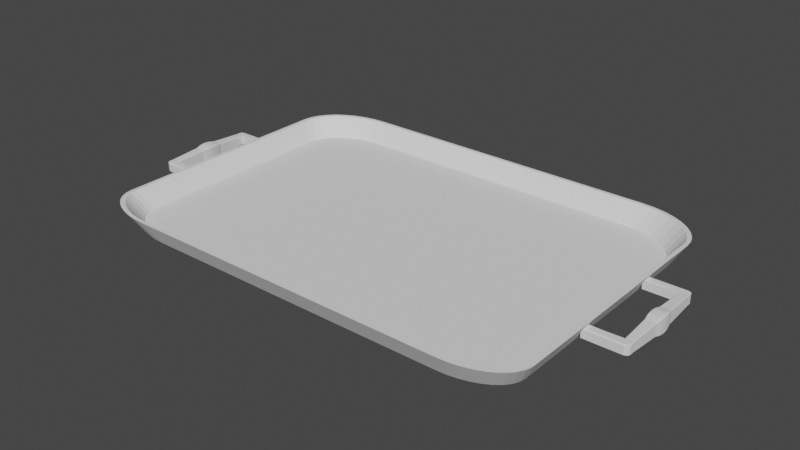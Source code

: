 # Source: tray.blend  (saved by Blender 3.3.6; exported with 4.5.12 LTS)
import bpy
from mathutils import Matrix  # noqa: F401  (used for matrix-valued properties, if any)

bpy.ops.wm.read_factory_settings(use_empty=True)
scene = bpy.context.scene
scene.name = 'Scene'

# ---- collections
col_export = bpy.data.collections.new('Export'); scene.collection.children.link(col_export)

# ---- world
world_world = bpy.data.worlds.new('World'); scene.world = world_world
world_world.use_nodes = True; world_world.node_tree.nodes.clear()
_N = world_world.node_tree.nodes; _L = world_world.node_tree.links
n0 = _N.new('ShaderNodeOutputWorld'); n0.name = 'World Output'; n0.location = (300, 300)
n1 = _N.new('ShaderNodeBackground'); n1.name = 'Background'; n1.location = (10, 300)
n1.inputs[0].default_value = (0.05088, 0.05088, 0.05088, 1.0)
_L.new(n1.outputs[0], n0.inputs[0])
n0.is_active_output = True
world_world.color = (0.05088, 0.05088, 0.05088)
world_world.use_sun_shadow = False
world_world.sun_shadow_jitter_overblur = 0.0

# ---- meshes
me_plane_002 = bpy.data.meshes.new('Plane.002')
me_plane_002.from_pydata([(0.09929, 0.04765, 0.001255), (0.06952, 0.06805, 0.001255), (0.09884, 0.05119, 0.001255), (0.0975, 0.05463, 0.001255), (0.0953, 0.05785, 0.001255), (0.09233, 0.06076, 0.001255), (0.08866, 0.06328, 0.001255), (0.08441, 0.06532, 0.001255), (0.0797, 0.06682, 0.001255), (0.07469, 0.06774, 0.001255), (0.07361, 0.0739, 0.01037), (0.1051, 0.05174, 0.01037), (0.07908, 0.07356, 0.01037), (0.08439, 0.07256, 0.01037), (0.08937, 0.07093, 0.01037), (0.09387, 0.06872, 0.01037), (0.09776, 0.06598, 0.01037), (0.1009, 0.06282, 0.01037), (0.1032, 0.05932, 0.01037), (0.1047, 0.05559, 0.01037), (0.06976, 0.06951, 0.0), (0.101, 0.048, 0.0), (0.07519, 0.06918, 0.0), (0.08045, 0.06821, 0.0), (0.08539, 0.06663, -2.328e-10), (0.08985, 0.06448, 2.328e-10), (0.09371, 0.06183, 2.328e-10), (0.09683, 0.05876, -2.328e-10), (0.09913, 0.05536, 0.0), (0.1005, 0.05174, 0.0), (0.107, 0.05213, 0.01037), (0.07386, 0.07549, 0.01037), (0.1065, 0.05618, 0.01037), (0.105, 0.06012, 0.01037), (0.1025, 0.06381, 0.01037), (0.09922, 0.06714, 0.01037), (0.09514, 0.07002, 0.01037), (0.09041, 0.07236, 0.01037), (0.08518, 0.07408, 0.01037), (0.07961, 0.07513, 0.01037), (0.101, -0.05361, 0.0), (0.07369, -0.06951, 0.0), (0.1006, -0.05637, 0.0), (0.09937, -0.05905, 0.0), (0.09736, -0.06156, 0.0), (0.09462, -0.06383, 0.0), (0.09126, -0.06579, 0.0), (0.08735, -0.06738, 0.0), (0.08304, -0.06855, 0.0), (0.07843, -0.06927, 0.0), (0.07243, -0.06805, 0.001255), (0.09929, -0.0524, 0.001255), (0.07709, -0.06781, 0.001255), (0.08162, -0.06711, 0.001255), (0.08586, -0.06595, 0.001255), (0.0897, -0.06439, 0.001255), (0.09301, -0.06246, 0.001255), (0.09569, -0.06023, 0.001255), (0.09767, -0.05775, 0.001255), (0.09888, -0.05512, 0.001255), (0.07802, -0.07549, 0.01037), (0.107, -0.05822, 0.01037), (0.08305, -0.07522, 0.01037), (0.08792, -0.07444, 0.01037), (0.09249, -0.07317, 0.01037), (0.09662, -0.07145, 0.01037), (0.1002, -0.06932, 0.01037), (0.1031, -0.06685, 0.01037), (0.1052, -0.06413, 0.01037), (0.1065, -0.06122, 0.01037), (0.1051, -0.0569, 0.01037), (0.07669, -0.0739, 0.01037), (0.1047, -0.05985, 0.01037), (0.1034, -0.06272, 0.01037), (0.1013, -0.0654, 0.01037), (0.09848, -0.06783, 0.01037), (0.09497, -0.06992, 0.01037), (0.09091, -0.07162, 0.01037), (0.08642, -0.07288, 0.01037), (0.08163, -0.07364, 0.01037), (-5.414e-05, -0.06951, 0.0), (-5.414e-05, 0.06951, 0.0), (-5.414e-05, 0.06805, 0.001255), (-5.414e-05, 0.0739, 0.01037), (-5.414e-05, -0.0739, 0.01037), (-5.414e-05, -0.07549, 0.01037), (-5.414e-05, 0.07549, 0.01037), (-5.414e-05, -0.06805, 0.001255), (0.1199, -0.02426, 0.003496), (0.1199, 0.02421, 0.003496), (0.1234, -0.02361, 0.003496), (0.1234, 0.02359, 0.003496), (0.1199, -0.02039, 0.003496), (0.1238, -0.02039, 0.003496), (0.1238, 0.02072, 0.003496), (0.1199, 0.02072, 0.003496), (0.1044, -0.02039, 0.003496), (0.1044, -0.02426, 0.003496), (0.1044, 0.02421, 0.003496), (0.1044, 0.02072, 0.003496), (0.1199, -0.02232, 0.003496), (0.1199, -0.02426, 0.005663), (0.1199, 0.02247, 0.007829), (0.1199, 0.02421, 0.005663), (0.1219, 0.02421, 0.003496), (0.1234, 0.02359, 0.005663), (0.1238, 0.02247, 0.003496), (0.1234, -0.02361, 0.005663), (0.1219, -0.02426, 0.003496), (0.1199, -0.02232, 0.007829), (0.1238, -0.02232, 0.003496), (0.1219, -0.02039, 0.007829), (0.1219, -0.02039, 0.003496), (0.1238, -0.02039, 0.005663), (0.1199, -0.02039, 0.005663), (0.1199, 0.02247, 0.003496), (0.1238, 0.02072, 0.005663), (0.1219, 0.02072, 0.003496), (0.1219, 0.02072, 0.007829), (0.1199, 0.02072, 0.005663), (0.1044, -0.02232, 0.003496), (0.1044, -0.02426, 0.005663), (0.1044, -0.02232, 0.007829), (0.1044, -0.02039, 0.005663), (0.1122, -0.02426, 0.003496), (0.1122, -0.02039, 0.003496), (0.1044, 0.02247, 0.007829), (0.1044, 0.02421, 0.005663), (0.1044, 0.02247, 0.003496), (0.1044, 0.02072, 0.005663), (0.1121, 0.02072, 0.003496), (0.1121, 0.02421, 0.003496), (0.1121, 0.02247, 0.003496), (0.1121, 0.02247, 0.007829), (0.1121, 0.02421, 0.005663), (0.1044, 0.02247, 0.005663), (0.1122, -0.02232, 0.003496), (0.1122, -0.02232, 0.007829), (0.1122, -0.02039, 0.005663), (0.1044, -0.02232, 0.005663), (0.1219, 0.02247, 0.007829), (0.1219, 0.02247, 0.003496), (0.1238, 0.02247, 0.005663), (0.1122, -0.02426, 0.005663), (0.1219, -0.02232, 0.007829), (0.1219, -0.02232, 0.003496), (0.1219, -0.02426, 0.005663), (0.1238, -0.02232, 0.005663), (0.1219, 0.02421, 0.005663), (0.1121, 0.02072, 0.005663), (0.1243, 0.005862, 0.00271), (0.1195, 0.005862, 0.00271), (0.1195, 0.005862, 0.005663), (0.1243, 0.005862, 0.005663), (0.1219, 0.005862, 0.00271), (0.1219, 0.005862, 0.008616), (0.1195, -0.005543, 0.00271), (0.1243, -0.005543, 0.00271), (0.1195, -0.005543, 0.005663), (0.1243, -0.005543, 0.005663), (0.1219, -0.005543, 0.00271), (0.1219, -0.005543, 0.008616), (0.119, 0.003472, 0.00221), (0.119, -0.003147, 0.00221), (0.119, 0.003012, 0.002126), (0.1189, 0.002504, 0.002055), (0.1189, 0.001955, 0.001998), (0.1188, 0.001376, 0.001957), (0.1188, 0.0007753, 0.001932), (0.1188, 0.0001645, 0.001924), (0.1188, -0.0004465, 0.001932), (0.1188, -0.001047, 0.001957), (0.1189, -0.001627, 0.001998), (0.1189, -0.002177, 0.002055), (0.119, -0.002686, 0.002126), (0.1247, -0.003147, 0.00221), (0.1247, 0.003472, 0.00221), (0.1248, -0.002686, 0.002126), (0.1249, -0.002177, 0.002055), (0.1249, -0.001627, 0.001998), (0.1249, -0.001047, 0.001957), (0.125, -0.0004465, 0.001932), (0.125, 0.0001645, 0.001924), (0.125, 0.0007753, 0.001932), (0.1249, 0.001376, 0.001957), (0.1249, 0.001955, 0.001998), (0.1249, 0.002504, 0.002055), (0.1248, 0.003012, 0.002126), (0.119, -0.003147, 0.005663), (0.119, 0.003472, 0.005663), (0.119, -0.002686, 0.005663), (0.1189, -0.002177, 0.005663), (0.1189, -0.001627, 0.005663), (0.1188, -0.001047, 0.005663), (0.1188, -0.0004465, 0.005663), (0.1188, 0.0001645, 0.005663), (0.1188, 0.0007753, 0.005663), (0.1188, 0.001376, 0.005663), (0.1189, 0.001955, 0.005663), (0.1189, 0.002504, 0.005663), (0.119, 0.003012, 0.005663), (0.1247, 0.003472, 0.005663), (0.1247, -0.003147, 0.005663), (0.1248, 0.003012, 0.005663), (0.1249, 0.002504, 0.005663), (0.1249, 0.001955, 0.005663), (0.1249, 0.001376, 0.005663), (0.125, 0.0007753, 0.005663), (0.125, 0.0001645, 0.005663), (0.125, -0.0004465, 0.005663), (0.1249, -0.001047, 0.005663), (0.1249, -0.001627, 0.005663), (0.1249, -0.002177, 0.005663), (0.1248, -0.002686, 0.005663), (0.1219, 0.003472, 0.00221), (0.1219, -0.003147, 0.00221), (0.1219, 0.003012, 0.002126), (0.1219, 0.002504, 0.002055), (0.1219, 0.001955, 0.001998), (0.1219, 0.001376, 0.001957), (0.1219, 0.0007753, 0.001932), (0.1219, 0.0001645, 0.001924), (0.1219, -0.0004465, 0.001932), (0.1219, -0.001047, 0.001957), (0.1219, -0.001627, 0.001998), (0.1219, -0.002177, 0.002055), (0.1219, -0.002686, 0.002126), (0.1219, 0.003472, 0.009115), (0.1219, -0.003147, 0.009115), (0.1219, 0.003012, 0.0092), (0.1219, 0.002504, 0.009271), (0.1219, 0.001955, 0.009327), (0.1219, 0.001376, 0.009369), (0.1219, 0.0007753, 0.009394), (0.1219, 0.0001645, 0.009402), (0.1219, -0.0004465, 0.009394), (0.1219, -0.001047, 0.009369), (0.1219, -0.001627, 0.009327), (0.1219, -0.002177, 0.009271), (0.1219, -0.002686, 0.0092), (0.1234, -0.02361, 0.007447), (0.1233, -0.02361, 0.007638), (0.1232, -0.02361, 0.007778), (0.1234, 0.02359, 0.007447), (0.1233, 0.02359, 0.007778), (0.1234, 0.02359, 0.007638), (0.1235, -0.02039, 0.007829), (0.1238, -0.02039, 0.007447), (0.1237, -0.02039, 0.007778), (0.1238, -0.02039, 0.007638), (0.1235, 0.02072, 0.007829), (0.1238, 0.02072, 0.007447), (0.1237, 0.02073, 0.007778), (0.1238, 0.02073, 0.007638), (0.1238, -0.02232, 0.007447), (0.1235, -0.02232, 0.007829), (0.1238, -0.02232, 0.007638), (0.1237, -0.02232, 0.007778), (0.1238, 0.02247, 0.007447), (0.1235, 0.02247, 0.007829), (0.1238, 0.02247, 0.007638), (0.1237, 0.02247, 0.007778), (0.1239, 0.005862, 0.008616), (0.1243, 0.005862, 0.008095), (0.1241, 0.00588, 0.008542), (0.1243, 0.00588, 0.008352), (0.1243, -0.005543, 0.008095), (0.1239, -0.005543, 0.008616), (0.1243, -0.005561, 0.008352), (0.1241, -0.005561, 0.008542), (0.1247, 0.003472, 0.008507), (0.1242, 0.003472, 0.009115), (0.1247, 0.003505, 0.008804), (0.1245, 0.003505, 0.009027), (0.1242, -0.003147, 0.009115), (0.1247, -0.003147, 0.008507), (0.1245, -0.00318, 0.009027), (0.1247, -0.00318, 0.008804), (0.1248, 0.003012, 0.008576), (0.1243, 0.003012, 0.0092), (0.1247, 0.003041, 0.008883), (0.1245, 0.003041, 0.009112), (0.1249, 0.002504, 0.008634), (0.1243, 0.002504, 0.009271), (0.1248, 0.002526, 0.00895), (0.1246, 0.002526, 0.009183), (0.1249, 0.001955, 0.008681), (0.1244, 0.001955, 0.009327), (0.1248, 0.001971, 0.009003), (0.1246, 0.001971, 0.009239), (0.1249, 0.001376, 0.008715), (0.1244, 0.001376, 0.009369), (0.1249, 0.001386, 0.009041), (0.1247, 0.001386, 0.00928), (0.125, 0.0007753, 0.008736), (0.1244, 0.0007753, 0.009394), (0.1249, 0.0007807, 0.009064), (0.1247, 0.0007807, 0.009305), (0.125, 0.0001645, 0.008742), (0.1244, 0.0001645, 0.009402), (0.1249, 0.0001645, 0.009072), (0.1247, 0.0001645, 0.009314), (0.125, -0.0004465, 0.008736), (0.1244, -0.0004465, 0.009394), (0.1249, -0.0004518, 0.009064), (0.1247, -0.0004518, 0.009305), (0.1249, -0.001047, 0.008715), (0.1244, -0.001047, 0.009369), (0.1249, -0.001058, 0.009041), (0.1247, -0.001058, 0.00928), (0.1249, -0.001627, 0.008681), (0.1244, -0.001627, 0.009327), (0.1248, -0.001643, 0.009003), (0.1246, -0.001643, 0.009239), (0.1249, -0.002177, 0.008634), (0.1243, -0.002177, 0.009271), (0.1248, -0.002199, 0.00895), (0.1246, -0.002199, 0.009183), (0.1248, -0.002686, 0.008576), (0.1243, -0.002686, 0.0092), (0.1247, -0.002714, 0.008883), (0.1245, -0.002714, 0.009112), (0.1204, -0.02039, 0.007829), (0.1199, -0.02039, 0.007354), (0.1199, -0.02082, 0.007829), (0.1201, -0.02039, 0.007766), (0.12, -0.02039, 0.007592), (0.1199, 0.02072, 0.007354), (0.1204, 0.02072, 0.007829), (0.1199, 0.0212, 0.007829), (0.12, 0.02072, 0.007592), (0.1201, 0.02072, 0.007766), (0.1195, 0.005862, 0.007967), (0.12, 0.005862, 0.008616), (0.1195, 0.005885, 0.008287), (0.1197, 0.005885, 0.008525), (0.12, -0.005543, 0.008616), (0.1195, -0.005543, 0.007967), (0.1197, -0.005566, 0.008525), (0.1195, -0.005566, 0.008287), (0.119, -0.003147, 0.008357), (0.1197, -0.003147, 0.009115), (0.1191, -0.003188, 0.008728), (0.1194, -0.003188, 0.009006), (0.1197, 0.003472, 0.009115), (0.119, 0.003472, 0.008357), (0.1194, 0.003513, 0.009006), (0.1191, 0.003513, 0.008728), (0.119, -0.002686, 0.008423), (0.1196, -0.002686, 0.0092), (0.1191, -0.002721, 0.008806), (0.1193, -0.002721, 0.00909), (0.1189, -0.002177, 0.008479), (0.1196, -0.002177, 0.009271), (0.119, -0.002204, 0.008871), (0.1192, -0.002204, 0.009161), (0.1189, -0.001627, 0.008523), (0.1195, -0.001627, 0.009327), (0.119, -0.001647, 0.008923), (0.1192, -0.001647, 0.009218), (0.1188, -0.001047, 0.008555), (0.1195, -0.001047, 0.009369), (0.1189, -0.001061, 0.008961), (0.1192, -0.001061, 0.009259), (0.1188, -0.0004465, 0.008574), (0.1195, -0.0004465, 0.009394), (0.1189, -0.0004532, 0.008984), (0.1192, -0.0004532, 0.009284), (0.1188, 0.0001645, 0.008581), (0.1195, 0.0001645, 0.009402), (0.1189, 0.0001645, 0.008991), (0.1191, 0.0001645, 0.009292), (0.1188, 0.0007753, 0.008574), (0.1195, 0.0007753, 0.009394), (0.1189, 0.000782, 0.008984), (0.1192, 0.000782, 0.009284), (0.1188, 0.001376, 0.008555), (0.1195, 0.001376, 0.009369), (0.1189, 0.001389, 0.008961), (0.1192, 0.001389, 0.009259), (0.1189, 0.001955, 0.008523), (0.1195, 0.001955, 0.009327), (0.119, 0.001975, 0.008923), (0.1192, 0.001975, 0.009218), (0.1189, 0.002504, 0.008479), (0.1196, 0.002504, 0.009271), (0.119, 0.002531, 0.008871), (0.1192, 0.002531, 0.009161), (0.119, 0.003012, 0.008423), (0.1196, 0.003012, 0.0092), (0.1191, 0.003048, 0.008806), (0.1193, 0.003048, 0.00909), (0.1199, -0.02372, 0.007829), (0.1199, -0.02426, 0.007228), (0.1199, -0.02399, 0.007749), (0.1199, -0.02418, 0.007528), (0.1044, -0.02426, 0.007228), (0.1044, -0.02372, 0.007829), (0.1044, -0.02418, 0.007528), (0.1044, -0.02399, 0.007749), (0.1219, -0.02426, 0.007228), (0.1219, -0.02372, 0.007829), (0.1219, -0.02418, 0.007528), (0.1219, -0.02399, 0.007749), (0.1122, -0.02426, 0.007228), (0.1122, -0.02372, 0.007829), (0.1122, -0.02418, 0.007528), (0.1122, -0.02399, 0.007749), (0.123, -0.02308, 0.007829), (0.1231, -0.02361, 0.007815), (0.123, -0.02334, 0.007828), (0.1231, -0.02354, 0.007822), (0.1044, -0.02092, 0.007829), (0.1044, -0.02039, 0.007237), (0.1044, -0.02065, 0.00775), (0.1044, -0.02046, 0.007533), (0.1122, -0.02092, 0.007829), (0.1122, -0.02039, 0.007237), (0.1122, -0.02065, 0.00775), (0.1122, -0.02046, 0.007533), (0.1196, -0.02039, 0.007699), (0.1196, -0.02051, 0.007829), (0.1196, -0.02041, 0.007764), (0.1196, -0.02045, 0.007812), (0.1199, 0.02393, 0.007829), (0.1199, 0.02421, 0.007474), (0.1199, 0.02407, 0.007782), (0.1199, 0.02417, 0.007652), (0.1044, 0.02393, 0.007829), (0.1044, 0.02421, 0.007474), (0.1044, 0.02407, 0.007782), (0.1044, 0.02417, 0.007652), (0.1219, 0.02393, 0.007829), (0.1219, 0.02421, 0.007474), (0.1219, 0.02407, 0.007782), (0.1219, 0.02417, 0.007652), (0.1121, 0.02421, 0.007474), (0.1121, 0.02393, 0.007829), (0.1121, 0.02417, 0.007652), (0.1121, 0.02407, 0.007782), (0.1231, 0.02359, 0.007821), (0.1231, 0.0233, 0.007829), (0.1231, 0.02355, 0.007825), (0.1231, 0.02345, 0.007828), (0.1044, 0.02072, 0.007469), (0.1044, 0.02101, 0.007829), (0.1044, 0.02076, 0.007649), (0.1044, 0.02087, 0.007781), (0.1121, 0.02072, 0.007469), (0.1121, 0.02101, 0.007829), (0.1121, 0.02076, 0.007649), (0.1121, 0.02087, 0.007781), (0.1195, 0.0208, 0.007829), (0.1195, 0.02072, 0.00775), (0.1195, 0.02076, 0.007819), (0.1195, 0.02073, 0.00779)], [], [(0, 51, 70, 11), (28, 29, 21, 40, 42, 43, 44, 45, 46, 47, 48, 49, 41, 80, 81, 20, 22, 23, 24, 25, 26, 27), (40, 21, 30, 61), (82, 1, 10, 83), (10, 12, 13, 14, 15, 16, 17, 18, 19, 11, 70, 72, 73, 74, 75, 76, 77, 78, 79, 71, 84, 85, 60, 62, 63, 64, 65, 66, 67, 68, 69, 61, 30, 32, 33, 34, 35, 36, 37, 38, 39, 31, 86, 83), (87, 50, 52, 53, 54, 55, 56, 57, 58, 59, 51, 0, 2, 3, 4, 5, 6, 7, 8, 9, 1, 82), (0, 11, 19, 2), (2, 19, 18, 3), (3, 18, 17, 4), (4, 17, 16, 5), (5, 16, 15, 6), (6, 15, 14, 7), (7, 14, 13, 8), (8, 13, 12, 9), (9, 12, 10, 1), (84, 71, 50, 87), (20, 31, 39, 22), (22, 39, 38, 23), (23, 38, 37, 24), (24, 37, 36, 25), (25, 36, 35, 26), (26, 35, 34, 27), (27, 34, 33, 28), (28, 33, 32, 29), (29, 32, 30, 21), (86, 31, 20, 81), (40, 61, 69, 42), (42, 69, 68, 43), (43, 68, 67, 44), (44, 67, 66, 45), (45, 66, 65, 46), (46, 65, 64, 47), (47, 64, 63, 48), (48, 63, 62, 49), (49, 62, 60, 41), (50, 71, 79, 52), (52, 79, 78, 53), (53, 78, 77, 54), (54, 77, 76, 55), (55, 76, 75, 56), (56, 75, 74, 57), (57, 74, 73, 58), (58, 73, 72, 59), (59, 72, 70, 51), (41, 60, 85, 80), (82, 83, 86, 81, 80, 85, 84, 87), (452, 329, 102, 133, 449), (105, 243, 258, 142), (255, 408, 410, 411, 409, 242, 257), (144, 109, 392, 401), (145, 110, 90, 108), (392, 109, 137, 405), (322, 325, 326, 323, 420, 422, 423, 421, 324), (160, 157, 93, 112), (259, 140, 118, 250), (405, 137, 122, 397), (116, 251, 263, 153), (141, 106, 94, 117), (152, 332, 327, 119), (327, 330, 331, 328, 329, 452, 454, 455, 453), (417, 138, 123, 413), (138, 125, 96, 123), (139, 122, 412, 414, 415, 413, 123), (136, 124, 97, 120), (436, 134, 127, 429), (134, 131, 98, 127), (135, 126, 428, 430, 431, 429, 127), (132, 130, 99, 128), (131, 132, 128, 98), (89, 115, 132, 131), (115, 95, 130, 132), (129, 444, 446, 447, 445, 126, 135), (140, 102, 329, 328, 118), (425, 103, 134, 436), (441, 432, 140, 259), (103, 425, 433, 148), (103, 89, 131, 134), (128, 135, 127, 98), (99, 129, 135, 128), (149, 448, 444, 129), (125, 136, 120, 96), (92, 100, 136, 125), (100, 88, 124, 136), (255, 144, 401, 408), (121, 396, 398, 399, 397, 122, 139), (161, 336, 322, 111), (109, 324, 421, 416, 137), (114, 323, 337, 158), (114, 92, 125, 138), (120, 139, 123, 96), (97, 121, 139, 120), (143, 404, 396, 121), (151, 152, 119, 95), (151, 154, 214, 162), (189, 345, 332, 152), (250, 118, 155, 262), (440, 442, 443, 441, 259, 261, 244), (102, 424, 437, 133), (115, 141, 117, 95), (89, 104, 141, 115), (104, 91, 106, 141), (106, 142, 116, 94), (91, 105, 142, 106), (267, 161, 111, 246), (124, 143, 121, 97), (88, 101, 143, 124), (146, 400, 393, 101), (157, 159, 113, 93), (202, 275, 266, 159), (156, 160, 112, 92), (153, 263, 270, 201), (150, 153, 201, 176), (246, 111, 144, 255), (274, 228, 161, 267), (158, 337, 340, 188), (147, 254, 240, 107), (113, 247, 254, 147), (420, 323, 114, 138, 417), (100, 145, 108, 88), (92, 112, 145, 100), (112, 93, 110, 145), (108, 146, 101, 88), (90, 107, 146, 108), (148, 433, 440, 244, 245, 243, 105), (110, 147, 107, 90), (93, 113, 147, 110), (159, 266, 247, 113), (104, 148, 105, 91), (89, 103, 148, 104), (133, 437, 428, 126), (130, 149, 129, 99), (95, 119, 149, 130), (155, 333, 344, 227), (119, 327, 453, 448, 149), (142, 258, 251, 116), (117, 94, 150, 154), (95, 117, 154, 151), (262, 155, 227, 271), (94, 116, 153, 150), (163, 215, 160, 156), (215, 175, 157, 160), (229, 279, 271, 227), (156, 158, 188, 163), (154, 150, 176, 214), (118, 328, 333, 155), (92, 114, 158, 156), (341, 228, 239, 349), (175, 202, 159, 157), (228, 341, 336, 161), (189, 162, 164, 200), (200, 164, 165, 199), (199, 165, 166, 198), (198, 166, 167, 197), (197, 167, 168, 196), (196, 168, 169, 195), (195, 169, 170, 194), (194, 170, 171, 193), (193, 171, 172, 192), (192, 172, 173, 191), (191, 173, 174, 190), (190, 174, 163, 188), (349, 239, 238, 353), (385, 230, 229, 389), (381, 231, 230, 385), (377, 232, 231, 381), (373, 233, 232, 377), (369, 234, 233, 373), (365, 235, 234, 369), (361, 236, 235, 365), (357, 237, 236, 361), (353, 238, 237, 357), (389, 229, 227, 344), (202, 175, 177, 213), (213, 177, 178, 212), (212, 178, 179, 211), (211, 179, 180, 210), (210, 180, 181, 209), (209, 181, 182, 208), (208, 182, 183, 207), (207, 183, 184, 206), (206, 184, 185, 205), (205, 185, 186, 204), (204, 186, 187, 203), (203, 187, 176, 201), (230, 283, 279, 229), (239, 319, 315, 238), (238, 315, 311, 237), (237, 311, 307, 236), (236, 307, 303, 235), (235, 303, 299, 234), (234, 299, 295, 233), (233, 295, 291, 232), (232, 291, 287, 231), (231, 287, 283, 230), (228, 274, 319, 239), (215, 163, 174, 226), (226, 174, 173, 225), (225, 173, 172, 224), (224, 172, 171, 223), (223, 171, 170, 222), (222, 170, 169, 221), (221, 169, 168, 220), (220, 168, 167, 219), (219, 167, 166, 218), (218, 166, 165, 217), (217, 165, 164, 216), (216, 164, 162, 214), (175, 215, 226, 177), (177, 226, 225, 178), (178, 225, 224, 179), (179, 224, 223, 180), (180, 223, 222, 181), (181, 222, 221, 182), (182, 221, 220, 183), (183, 220, 219, 184), (184, 219, 218, 185), (185, 218, 217, 186), (186, 217, 216, 187), (187, 216, 214, 176), (275, 202, 213, 318), (318, 213, 212, 314), (314, 212, 211, 310), (310, 211, 210, 306), (306, 210, 209, 302), (302, 209, 208, 298), (298, 208, 207, 294), (294, 207, 206, 290), (290, 206, 205, 286), (286, 205, 204, 282), (282, 204, 203, 278), (278, 203, 201, 270), (348, 190, 188, 340), (352, 191, 190, 348), (356, 192, 191, 352), (360, 193, 192, 356), (364, 194, 193, 360), (368, 195, 194, 364), (372, 196, 195, 368), (376, 197, 196, 372), (380, 198, 197, 376), (384, 199, 198, 380), (388, 200, 199, 384), (345, 189, 200, 388), (162, 189, 152, 151), (257, 242, 241, 256), (256, 241, 240, 254), (267, 246, 248, 269), (269, 248, 249, 268), (268, 249, 247, 266), (259, 250, 252, 261), (261, 252, 253, 260), (260, 253, 251, 258), (246, 255, 257, 248), (248, 257, 256, 249), (249, 256, 254, 247), (244, 261, 260, 245), (245, 260, 258, 243), (250, 262, 264, 252), (252, 264, 265, 253), (253, 265, 263, 251), (319, 274, 276, 321), (321, 276, 277, 320), (320, 277, 275, 318), (315, 319, 321, 317), (317, 321, 320, 316), (316, 320, 318, 314), (311, 315, 317, 313), (313, 317, 316, 312), (312, 316, 314, 310), (307, 311, 313, 309), (309, 313, 312, 308), (308, 312, 310, 306), (303, 307, 309, 305), (305, 309, 308, 304), (304, 308, 306, 302), (299, 303, 305, 301), (301, 305, 304, 300), (300, 304, 302, 298), (295, 299, 301, 297), (297, 301, 300, 296), (296, 300, 298, 294), (291, 295, 297, 293), (293, 297, 296, 292), (292, 296, 294, 290), (287, 291, 293, 289), (289, 293, 292, 288), (288, 292, 290, 286), (283, 287, 289, 285), (285, 289, 288, 284), (284, 288, 286, 282), (279, 283, 285, 281), (281, 285, 284, 280), (280, 284, 282, 278), (271, 279, 281, 273), (273, 281, 280, 272), (272, 280, 278, 270), (270, 263, 265, 272), (272, 265, 264, 273), (273, 264, 262, 271), (266, 275, 277, 268), (268, 277, 276, 269), (269, 276, 274, 267), (107, 240, 241, 242, 409, 400, 146), (333, 328, 331, 335), (335, 331, 330, 334), (334, 330, 327, 332), (322, 336, 338, 325), (325, 338, 339, 326), (326, 339, 337, 323), (389, 344, 346, 391), (391, 346, 347, 390), (390, 347, 345, 388), (385, 389, 391, 387), (387, 391, 390, 386), (386, 390, 388, 384), (381, 385, 387, 383), (383, 387, 386, 382), (382, 386, 384, 380), (377, 381, 383, 379), (379, 383, 382, 378), (378, 382, 380, 376), (373, 377, 379, 375), (375, 379, 378, 374), (374, 378, 376, 372), (369, 373, 375, 371), (371, 375, 374, 370), (370, 374, 372, 368), (365, 369, 371, 367), (367, 371, 370, 366), (366, 370, 368, 364), (361, 365, 367, 363), (363, 367, 366, 362), (362, 366, 364, 360), (357, 361, 363, 359), (359, 363, 362, 358), (358, 362, 360, 356), (353, 357, 359, 355), (355, 359, 358, 354), (354, 358, 356, 352), (349, 353, 355, 351), (351, 355, 354, 350), (350, 354, 352, 348), (341, 349, 351, 343), (343, 351, 350, 342), (342, 350, 348, 340), (340, 337, 339, 342), (342, 339, 338, 343), (343, 338, 336, 341), (332, 345, 347, 334), (334, 347, 346, 335), (335, 346, 344, 333), (111, 322, 324, 109, 144), (401, 392, 394, 403), (403, 394, 395, 402), (402, 395, 393, 400), (405, 397, 399, 407), (407, 399, 398, 406), (406, 398, 396, 404), (392, 405, 407, 394), (394, 407, 406, 395), (395, 406, 404, 393), (400, 409, 411, 402), (402, 411, 410, 403), (403, 410, 408, 401), (101, 393, 404, 143), (412, 416, 418, 414), (414, 418, 419, 415), (415, 419, 417, 413), (420, 417, 419, 422), (422, 419, 418, 423), (423, 418, 416, 421), (137, 416, 412, 122), (437, 424, 426, 439), (439, 426, 427, 438), (438, 427, 425, 436), (424, 432, 434, 426), (426, 434, 435, 427), (427, 435, 433, 425), (428, 437, 439, 430), (430, 439, 438, 431), (431, 438, 436, 429), (440, 433, 435, 442), (442, 435, 434, 443), (443, 434, 432, 441), (432, 424, 102, 140), (449, 445, 447, 451), (451, 447, 446, 450), (450, 446, 444, 448), (448, 453, 455, 450), (450, 455, 454, 451), (451, 454, 452, 449), (449, 133, 126, 445)])
_uv = me_plane_002.uv_layers.new(name='UVMap')
_uv.uv.foreach_set('vector', [1.0, 0.8501, 1.0, 0.115, 1.0, 0.115, 1.0, 0.8501, 0.9969, 0.8998, 0.9992, 0.8725, 1.0, 0.8453, 1.0, 0.1144, 0.9993, 0.09414, 0.9973, 0.07376, 0.994, 0.0538, 0.9895, 0.03492, 0.9542, 0.008925, 0.9338, 0.005111, 0.9116, 0.002301, 0.8883, 0.0005797, 0.8647, 0.0, 0.4997, 0.0, 0.4997, 1.0, 0.8453, 1.0, 0.8723, 0.9992, 0.899, 0.9969, 0.9245, 0.9931, 0.9481, 0.9879, 0.9879, 0.9513, 0.9931, 0.9263, 1.0, 0.1144, 1.0, 0.8453, 1.0, 0.8453, 1.0, 0.1144, 0.4997, 1.0, 0.8501, 1.0, 0.8501, 1.0, 0.4997, 1.0, 0.8441, 0.9895, 0.8697, 0.9873, 0.8945, 0.9806, 0.9178, 0.9698, 0.9388, 0.9552, 0.957, 0.9371, 0.9717, 0.9161, 0.9826, 0.8929, 0.9892, 0.8682, 0.9915, 0.8427, 0.9915, 0.1231, 0.9894, 0.1035, 0.9834, 0.08456, 0.9736, 0.06672, 0.9603, 0.0506, 0.9439, 0.03676, 0.9249, 0.02555, 0.904, 0.01728, 0.8816, 0.01221, 0.8585, 0.0105, 0.4997, 0.0105, 0.4997, 0.0, 0.8647, 0.0, 0.8884, 0.0005796, 0.9117, 0.0023, 0.934, 0.005105, 0.9546, 0.008905, 0.9894, 0.03374, 0.994, 0.05327, 0.9973, 0.07356, 0.9993, 0.09409, 1.0, 0.1144, 1.0, 0.8453, 0.9992, 0.8726, 0.9969, 0.9, 0.9931, 0.9269, 0.9879, 0.9527, 0.9486, 0.9879, 0.9248, 0.9931, 0.8991, 0.9969, 0.8724, 0.9992, 0.8453, 1.0, 0.4997, 1.0, 0.4997, 0.9895, 0.4997, 0.0, 0.8647, 0.0, 0.8884, 0.0005829, 0.9117, 0.002314, 0.934, 0.00514, 0.9546, 0.008975, 0.9895, 0.03408, 0.994, 0.05352, 0.9973, 0.07392, 0.9993, 0.09461, 1.0, 0.115, 1.0, 0.8501, 0.9992, 0.8765, 0.997, 0.9032, 0.9933, 0.9293, 0.9883, 0.954, 0.9503, 0.9883, 0.9271, 0.9933, 0.9022, 0.997, 0.8763, 0.9992, 0.8501, 1.0, 0.4997, 1.0, 1.0, 0.8501, 1.0, 0.8501, 1.0, 0.8769, 0.9992, 0.8765, 0.9992, 0.8765, 1.0, 0.8769, 1.0, 0.9045, 0.997, 0.9032, 0.997, 0.9032, 1.0, 0.9045, 1.0, 0.9325, 0.9933, 0.9293, 0.9933, 0.9293, 1.0, 0.9325, 1.0, 0.9602, 0.9883, 0.954, 0.9883, 0.954, 1.0, 0.9602, 0.9531, 1.0, 0.9503, 0.9883, 0.9503, 0.9883, 0.9531, 1.0, 0.9287, 1.0, 0.9271, 0.9933, 0.9271, 0.9933, 0.9287, 1.0, 0.9029, 1.0, 0.9022, 0.997, 0.9022, 0.997, 0.9029, 1.0, 0.8765, 1.0, 0.8763, 0.9992, 0.8763, 0.9992, 0.8765, 1.0, 0.8501, 1.0, 0.8501, 1.0, 0.4997, 0.0, 0.8647, 0.0, 0.8647, 0.0, 0.4997, 0.0, 0.8453, 1.0, 0.8453, 1.0, 0.8724, 0.9992, 0.8723, 0.9992, 0.8723, 0.9992, 0.8724, 0.9992, 0.8991, 0.9969, 0.899, 0.9969, 0.899, 0.9969, 0.8991, 0.9969, 0.9248, 0.9931, 0.9245, 0.9931, 0.9245, 0.9931, 0.9248, 0.9931, 0.9486, 0.9879, 0.9481, 0.9879, 0.9481, 0.9879, 0.9486, 0.9879, 0.9879, 0.9527, 0.9879, 0.9513, 0.9879, 0.9513, 0.9879, 0.9527, 0.9931, 0.9269, 0.9931, 0.9263, 0.9931, 0.9263, 0.9931, 0.9269, 0.9969, 0.9, 0.9969, 0.8998, 0.9969, 0.8998, 0.9969, 0.9, 0.9992, 0.8726, 0.9992, 0.8725, 0.9992, 0.8725, 0.9992, 0.8726, 1.0, 0.8453, 1.0, 0.8453, 0.4997, 1.0, 0.8453, 1.0, 0.8453, 1.0, 0.4997, 1.0, 1.0, 0.1144, 1.0, 0.1144, 0.9993, 0.09409, 0.9993, 0.09414, 0.9993, 0.09414, 0.9993, 0.09409, 0.9973, 0.07356, 0.9973, 0.07376, 0.9973, 0.07376, 0.9973, 0.07356, 0.994, 0.05327, 0.994, 0.0538, 0.994, 0.0538, 0.994, 0.05327, 0.9894, 0.03374, 0.9895, 0.03492, 0.9895, 0.03492, 0.9894, 0.03374, 0.9546, 0.008905, 0.9542, 0.008925, 0.9542, 0.008925, 0.9546, 0.008905, 0.934, 0.005105, 0.9338, 0.005111, 0.9338, 0.005111, 0.934, 0.005105, 0.9117, 0.0023, 0.9116, 0.002301, 0.9116, 0.002301, 0.9117, 0.0023, 0.8884, 0.0005796, 0.8883, 0.0005797, 0.8883, 0.0005797, 0.8884, 0.0005796, 0.8647, 0.0, 0.8647, 0.0, 0.8647, 0.0, 0.8647, 0.0, 0.8885, 0.0, 0.8884, 0.0005829, 0.8884, 0.0005829, 0.8885, 0.0, 0.9122, 0.0, 0.9117, 0.002314, 0.9117, 0.002314, 0.9122, 0.0, 0.9352, 0.0, 0.934, 0.00514, 0.934, 0.00514, 0.9352, 0.0, 0.9568, 0.0, 0.9546, 0.008975, 0.9546, 0.008975, 0.9568, 0.0, 1.0, 0.02847, 0.9895, 0.03408, 0.9895, 0.03408, 1.0, 0.02847, 1.0, 0.05056, 0.994, 0.05352, 0.994, 0.05352, 1.0, 0.05056, 1.0, 0.07268, 0.9973, 0.07392, 0.9973, 0.07392, 1.0, 0.07268, 1.0, 0.09431, 0.9993, 0.09461, 0.9993, 0.09461, 1.0, 0.09431, 1.0, 0.115, 1.0, 0.115, 0.8647, 0.0, 0.8647, 0.0, 0.4997, 0.0, 0.4997, 0.0, 0.4987, 0.05714, 0.4897, 0.05131, 0.4897, 0.04973, 0.5, 0.05568, 0.5, 0.1943, 0.4897, 0.2003, 0.4897, 0.1987, 0.4987, 0.1929, 0.875, 0.5292, 0.875, 0.5258, 0.875, 0.5149, 0.875, 0.5149, 0.875, 0.5274, 0.5, 0.5, 0.603, 0.5, 0.603, 0.5149, 0.5, 0.5149, 0.647, 0.7384, 0.647, 0.7468, 0.6466, 0.7484, 0.6455, 0.7496, 0.644, 0.75, 0.636, 0.75, 0.636, 0.7384, 0.75, 0.7384, 0.875, 0.7384, 0.875, 0.7468, 0.75, 0.7468, 0.25, 0.7384, 0.375, 0.7384, 0.375, 0.75, 0.25, 0.75, 0.875, 0.7468, 0.875, 0.7384, 0.875, 0.7384, 0.875, 0.7468, 0.625, 0.02315, 0.6213, 0.02315, 0.6113, 0.02315, 0.5976, 0.02315, 0.6175, 0.02315, 0.6215, 0.02315, 0.6242, 0.02315, 0.625, 0.02315, 0.625, 0.02315, 0.25, 0.6504, 0.375, 0.6504, 0.375, 0.7268, 0.25, 0.7268, 0.647, 0.5149, 0.75, 0.5149, 0.75, 0.5299, 0.647, 0.5299, 0.875, 0.7468, 0.875, 0.7384, 0.875, 0.7384, 0.875, 0.7468, 0.5, 0.5299, 0.603, 0.5299, 0.603, 0.6064, 0.5, 0.6064, 0.25, 0.5149, 0.375, 0.5149, 0.375, 0.5299, 0.25, 0.5299, 0.5, 0.1436, 0.5976, 0.1436, 0.5976, 0.2201, 0.5, 0.2201, 0.5976, 0.2201, 0.6113, 0.2201, 0.6213, 0.2201, 0.625, 0.2201, 0.625, 0.2201, 0.625, 0.2201, 0.6245, 0.2201, 0.6228, 0.2201, 0.6204, 0.2201, 0.5908, 0.02315, 0.5, 0.02315, 0.5, 0.02315, 0.5908, 0.02315, 0.5, 0.02315, 0.375, 0.02315, 0.375, 0.02315, 0.5, 0.02315, 0.5, 0.01158, 0.625, 0.01158, 0.625, 0.01999, 0.6204, 0.02157, 0.6079, 0.02273, 0.5908, 0.02315, 0.5, 0.02315, 0.125, 0.7384, 0.125, 0.75, 0.125, 0.75, 0.125, 0.7384, 0.6045, 0.25, 0.5, 0.25, 0.5, 0.25, 0.6045, 0.25, 0.5, 0.25, 0.375, 0.25, 0.375, 0.25, 0.5, 0.25, 0.5, 0.2351, 0.625, 0.2351, 0.625, 0.2475, 0.6223, 0.2488, 0.6147, 0.2497, 0.6045, 0.25, 0.5, 0.25, 0.125, 0.5149, 0.125, 0.5299, 0.125, 0.5299, 0.125, 0.5149, 0.125, 0.5, 0.125, 0.5149, 0.125, 0.5149, 0.125, 0.5, 0.125, 0.5, 0.125, 0.5149, 0.125, 0.5149, 0.125, 0.5, 0.125, 0.5149, 0.125, 0.5299, 0.125, 0.5299, 0.125, 0.5149, 0.5, 0.2201, 0.6042, 0.2201, 0.6146, 0.2205, 0.6222, 0.2214, 0.625, 0.2226, 0.625, 0.2351, 0.5, 0.2351, 0.75, 0.5149, 0.875, 0.5149, 0.875, 0.5258, 0.8476, 0.5299, 0.75, 0.5299, 0.6045, 0.25, 0.5, 0.25, 0.5, 0.25, 0.6045, 0.25, 0.647, 0.5025, 0.75, 0.5025, 0.75, 0.5149, 0.647, 0.5149, 0.5, 0.25, 0.6045, 0.25, 0.6045, 0.375, 0.5, 0.375, 0.5, 0.25, 0.375, 0.25, 0.375, 0.25, 0.5, 0.25, 0.375, 0.2351, 0.5, 0.2351, 0.5, 0.25, 0.375, 0.25, 0.375, 0.2201, 0.5, 0.2201, 0.5, 0.2351, 0.375, 0.2351, 0.5, 0.2201, 0.6042, 0.2201, 0.6042, 0.2201, 0.5, 0.2201, 0.125, 0.7268, 0.125, 0.7384, 0.125, 0.7384, 0.125, 0.7268, 0.125, 0.7268, 0.125, 0.7384, 0.125, 0.7384, 0.125, 0.7268, 0.125, 0.7384, 0.125, 0.75, 0.125, 0.75, 0.125, 0.7384, 0.647, 0.7384, 0.75, 0.7384, 0.75, 0.7468, 0.647, 0.7468, 0.5, 0.0, 0.5903, 0.0, 0.6076, 0.0004309, 0.6203, 0.001608, 0.625, 0.003216, 0.625, 0.01158, 0.5, 0.01158, 0.75, 0.6504, 0.8476, 0.6504, 0.8476, 0.7268, 0.75, 0.7268, 0.875, 0.7384, 0.875, 0.7294, 0.875, 0.7276, 0.875, 0.73, 0.875, 0.7384, 0.5, 0.02315, 0.5976, 0.02315, 0.5976, 0.09958, 0.5, 0.09958, 0.5, 0.02315, 0.375, 0.02315, 0.375, 0.02315, 0.5, 0.02315, 0.375, 0.01158, 0.5, 0.01158, 0.5, 0.02315, 0.375, 0.02315, 0.375, 0.0, 0.5, 0.0, 0.5, 0.01158, 0.375, 0.01158, 0.5, 1.0, 0.5903, 1.0, 0.5903, 1.0, 0.5, 1.0, 0.375, 0.1436, 0.5, 0.1436, 0.5, 0.2201, 0.375, 0.2201, 0.125, 0.6064, 0.25, 0.6064, 0.25, 0.6156, 0.125, 0.6156, 0.5, 0.1344, 0.5976, 0.1344, 0.5976, 0.1436, 0.5, 0.1436, 0.647, 0.5299, 0.75, 0.5299, 0.75, 0.6064, 0.647, 0.6064, 0.6452, 0.5, 0.6461, 0.5003, 0.6468, 0.5012, 0.647, 0.5025, 0.647, 0.5149, 0.636, 0.5149, 0.636, 0.5, 0.875, 0.5149, 0.875, 0.5025, 0.875, 0.5025, 0.875, 0.5149, 0.125, 0.5149, 0.25, 0.5149, 0.25, 0.5299, 0.125, 0.5299, 0.125, 0.5, 0.25, 0.5, 0.25, 0.5149, 0.125, 0.5149, 0.25, 0.5, 0.375, 0.5, 0.375, 0.5149, 0.25, 0.5149, 0.375, 0.5149, 0.5, 0.5149, 0.5, 0.5299, 0.375, 0.5299, 0.375, 0.5, 0.5, 0.5, 0.5, 0.5149, 0.375, 0.5149, 0.647, 0.6504, 0.75, 0.6504, 0.75, 0.7268, 0.647, 0.7268, 0.375, 1.0, 0.5, 1.0, 0.5, 1.0, 0.375, 1.0, 0.375, 1.0, 0.5, 1.0, 0.5, 1.0, 0.375, 1.0, 0.5, 0.875, 0.5903, 0.875, 0.5903, 1.0, 0.5, 1.0, 0.375, 0.6504, 0.5, 0.6504, 0.5, 0.7268, 0.375, 0.7268, 0.5, 0.6412, 0.603, 0.6412, 0.603, 0.6504, 0.5, 0.6504, 0.125, 0.6504, 0.25, 0.6504, 0.25, 0.7268, 0.125, 0.7268, 0.5, 0.6064, 0.603, 0.6064, 0.603, 0.6156, 0.5, 0.6156, 0.375, 0.6064, 0.5, 0.6064, 0.5, 0.6156, 0.375, 0.6156, 0.647, 0.7268, 0.75, 0.7268, 0.75, 0.7384, 0.647, 0.7384, 0.647, 0.6412, 0.75, 0.6412, 0.75, 0.6504, 0.647, 0.6504, 0.5, 0.09958, 0.5976, 0.09958, 0.5976, 0.1088, 0.5, 0.1088, 0.5, 0.7384, 0.603, 0.7384, 0.603, 0.75, 0.5, 0.75, 0.5, 0.7268, 0.603, 0.7268, 0.603, 0.7384, 0.5, 0.7384, 0.6175, 0.02315, 0.5976, 0.02315, 0.5, 0.02315, 0.5, 0.02315, 0.5908, 0.02315, 0.125, 0.7384, 0.25, 0.7384, 0.25, 0.75, 0.125, 0.75, 0.125, 0.7268, 0.25, 0.7268, 0.25, 0.7384, 0.125, 0.7384, 0.25, 0.7268, 0.375, 0.7268, 0.375, 0.7384, 0.25, 0.7384, 0.375, 0.875, 0.5, 0.875, 0.5, 1.0, 0.375, 1.0, 0.375, 0.75, 0.5, 0.75, 0.5, 0.875, 0.375, 0.875, 0.5, 0.375, 0.6045, 0.375, 0.6245, 0.4798, 0.622, 0.489, 0.614, 0.497, 0.603, 0.5, 0.5, 0.5, 0.375, 0.7384, 0.5, 0.7384, 0.5, 0.75, 0.375, 0.75, 0.375, 0.7268, 0.5, 0.7268, 0.5, 0.7384, 0.375, 0.7384, 0.5, 0.6504, 0.603, 0.6504, 0.603, 0.7268, 0.5, 0.7268, 0.375, 0.375, 0.5, 0.375, 0.5, 0.5, 0.375, 0.5, 0.375, 0.25, 0.5, 0.25, 0.5, 0.375, 0.375, 0.375, 0.875, 0.5149, 0.875, 0.5025, 0.875, 0.5025, 0.875, 0.5149, 0.375, 0.2201, 0.5, 0.2201, 0.5, 0.2201, 0.375, 0.2201, 0.375, 0.2201, 0.5, 0.2201, 0.5, 0.2201, 0.375, 0.2201, 0.75, 0.6064, 0.8476, 0.6064, 0.8476, 0.6156, 0.75, 0.6156, 0.5, 0.2201, 0.5976, 0.2201, 0.6204, 0.2201, 0.6042, 0.2201, 0.5, 0.2201, 0.5, 0.5149, 0.603, 0.5149, 0.603, 0.5299, 0.5, 0.5299, 0.25, 0.5299, 0.375, 0.5299, 0.375, 0.6064, 0.25, 0.6064, 0.125, 0.5299, 0.25, 0.5299, 0.25, 0.6064, 0.125, 0.6064, 0.647, 0.6064, 0.75, 0.6064, 0.75, 0.6156, 0.647, 0.6156, 0.375, 0.5299, 0.5, 0.5299, 0.5, 0.6064, 0.375, 0.6064, 0.125, 0.6412, 0.25, 0.6412, 0.25, 0.6504, 0.125, 0.6504, 0.25, 0.6412, 0.375, 0.6412, 0.375, 0.6504, 0.25, 0.6504, 0.75, 0.6174, 0.647, 0.6174, 0.647, 0.6156, 0.75, 0.6156, 0.375, 0.09958, 0.5, 0.09958, 0.5, 0.1088, 0.375, 0.1088, 0.25, 0.6064, 0.375, 0.6064, 0.375, 0.6156, 0.25, 0.6156, 0.75, 0.5299, 0.8476, 0.5299, 0.8476, 0.6064, 0.75, 0.6064, 0.375, 0.02315, 0.5, 0.02315, 0.5, 0.09958, 0.375, 0.09958, 0.8476, 0.6412, 0.75, 0.6412, 0.75, 0.6394, 0.8472, 0.6394, 0.375, 0.6412, 0.5, 0.6412, 0.5, 0.6504, 0.375, 0.6504, 0.75, 0.6412, 0.8476, 0.6412, 0.8476, 0.6504, 0.75, 0.6504, 0.5, 0.1344, 0.375, 0.1344, 0.3754, 0.1326, 0.5, 0.1326, 0.5, 0.1326, 0.3754, 0.1326, 0.3766, 0.1307, 0.5, 0.1307, 0.5, 0.1307, 0.3766, 0.1307, 0.3784, 0.1286, 0.5, 0.1286, 0.5, 0.1286, 0.3784, 0.1286, 0.3809, 0.1264, 0.5, 0.1264, 0.5, 0.1264, 0.3809, 0.1264, 0.3839, 0.1241, 0.5, 0.1241, 0.5, 0.1241, 0.3839, 0.1241, 0.3872, 0.1216, 0.5, 0.1216, 0.5, 0.1216, 0.3872, 0.1216, 0.3839, 0.1191, 0.5, 0.1191, 0.5, 0.1191, 0.3839, 0.1191, 0.3809, 0.1169, 0.5, 0.1169, 0.5, 0.1169, 0.3809, 0.1169, 0.3784, 0.1147, 0.5, 0.1147, 0.5, 0.1147, 0.3784, 0.1147, 0.3766, 0.1126, 0.5, 0.1126, 0.5, 0.1126, 0.3766, 0.1126, 0.3754, 0.1106, 0.5, 0.1106, 0.5, 0.1106, 0.3754, 0.1106, 0.375, 0.1088, 0.5, 0.1088, 0.8472, 0.6394, 0.75, 0.6394, 0.75, 0.6374, 0.8463, 0.6374, 0.8463, 0.6193, 0.75, 0.6193, 0.75, 0.6174, 0.8472, 0.6174, 0.8449, 0.6214, 0.75, 0.6214, 0.75, 0.6193, 0.8463, 0.6193, 0.843, 0.6236, 0.75, 0.6236, 0.75, 0.6214, 0.8449, 0.6214, 0.8407, 0.6258, 0.75, 0.6258, 0.75, 0.6236, 0.843, 0.6236, 0.838, 0.6284, 0.75, 0.6284, 0.75, 0.6258, 0.8407, 0.6258, 0.8407, 0.6309, 0.75, 0.6309, 0.75, 0.6284, 0.838, 0.6284, 0.843, 0.6332, 0.75, 0.6332, 0.75, 0.6309, 0.8407, 0.6309, 0.8449, 0.6354, 0.75, 0.6354, 0.75, 0.6332, 0.843, 0.6332, 0.8463, 0.6374, 0.75, 0.6374, 0.75, 0.6354, 0.8449, 0.6354, 0.8472, 0.6174, 0.75, 0.6174, 0.75, 0.6156, 0.8476, 0.6156, 0.5, 0.6412, 0.375, 0.6412, 0.375, 0.6394, 0.5, 0.6394, 0.5, 0.6394, 0.375, 0.6394, 0.375, 0.6374, 0.5, 0.6374, 0.5, 0.6374, 0.375, 0.6374, 0.375, 0.6354, 0.5, 0.6353, 0.5, 0.6353, 0.375, 0.6354, 0.375, 0.6332, 0.5, 0.6331, 0.5, 0.6331, 0.375, 0.6332, 0.375, 0.6309, 0.5, 0.6309, 0.5, 0.6309, 0.375, 0.6309, 0.375, 0.6284, 0.5, 0.6284, 0.5, 0.6284, 0.375, 0.6284, 0.375, 0.6258, 0.5, 0.6259, 0.5, 0.6259, 0.375, 0.6258, 0.375, 0.6236, 0.5, 0.6236, 0.5, 0.6236, 0.375, 0.6236, 0.375, 0.6214, 0.5, 0.6214, 0.5, 0.6214, 0.375, 0.6214, 0.375, 0.6193, 0.5, 0.6193, 0.5, 0.6193, 0.375, 0.6193, 0.375, 0.6174, 0.5, 0.6174, 0.5, 0.6174, 0.375, 0.6174, 0.375, 0.6156, 0.5, 0.6156, 0.75, 0.6193, 0.647, 0.6193, 0.647, 0.6174, 0.75, 0.6174, 0.75, 0.6394, 0.647, 0.6394, 0.647, 0.6374, 0.75, 0.6374, 0.75, 0.6374, 0.647, 0.6374, 0.647, 0.6354, 0.75, 0.6354, 0.75, 0.6354, 0.647, 0.6354, 0.647, 0.6332, 0.75, 0.6332, 0.75, 0.6332, 0.647, 0.6332, 0.647, 0.6309, 0.75, 0.6309, 0.75, 0.6309, 0.647, 0.6309, 0.647, 0.6284, 0.75, 0.6284, 0.75, 0.6284, 0.647, 0.6284, 0.647, 0.6258, 0.75, 0.6258, 0.75, 0.6258, 0.647, 0.6258, 0.647, 0.6236, 0.75, 0.6236, 0.75, 0.6236, 0.647, 0.6236, 0.647, 0.6214, 0.75, 0.6214, 0.75, 0.6214, 0.647, 0.6214, 0.647, 0.6193, 0.75, 0.6193, 0.75, 0.6412, 0.647, 0.6412, 0.647, 0.6394, 0.75, 0.6394, 0.25, 0.6412, 0.125, 0.6412, 0.1254, 0.6394, 0.25, 0.6394, 0.25, 0.6394, 0.1254, 0.6394, 0.1266, 0.6374, 0.25, 0.6374, 0.25, 0.6374, 0.1266, 0.6374, 0.1284, 0.6354, 0.25, 0.6354, 0.25, 0.6354, 0.1284, 0.6354, 0.1308, 0.6332, 0.25, 0.6332, 0.25, 0.6332, 0.1308, 0.6332, 0.1338, 0.6309, 0.25, 0.6309, 0.25, 0.6309, 0.1338, 0.6309, 0.1372, 0.6284, 0.25, 0.6284, 0.25, 0.6284, 0.1372, 0.6284, 0.1338, 0.6258, 0.25, 0.6258, 0.25, 0.6258, 0.1338, 0.6258, 0.1309, 0.6236, 0.25, 0.6236, 0.25, 0.6236, 0.1309, 0.6236, 0.1284, 0.6214, 0.25, 0.6214, 0.25, 0.6214, 0.1284, 0.6214, 0.1266, 0.6193, 0.25, 0.6193, 0.25, 0.6193, 0.1266, 0.6193, 0.1254, 0.6174, 0.25, 0.6174, 0.25, 0.6174, 0.1254, 0.6174, 0.125, 0.6156, 0.25, 0.6156, 0.375, 0.6412, 0.25, 0.6412, 0.25, 0.6394, 0.375, 0.6394, 0.375, 0.6394, 0.25, 0.6394, 0.25, 0.6374, 0.375, 0.6374, 0.375, 0.6374, 0.25, 0.6374, 0.25, 0.6354, 0.375, 0.6354, 0.375, 0.6354, 0.25, 0.6354, 0.25, 0.6332, 0.375, 0.6332, 0.375, 0.6332, 0.25, 0.6332, 0.25, 0.6309, 0.375, 0.6309, 0.375, 0.6309, 0.25, 0.6309, 0.25, 0.6284, 0.375, 0.6284, 0.375, 0.6284, 0.25, 0.6284, 0.25, 0.6258, 0.375, 0.6258, 0.375, 0.6258, 0.25, 0.6258, 0.25, 0.6236, 0.375, 0.6236, 0.375, 0.6236, 0.25, 0.6236, 0.25, 0.6214, 0.375, 0.6214, 0.375, 0.6214, 0.25, 0.6214, 0.25, 0.6193, 0.375, 0.6193, 0.375, 0.6193, 0.25, 0.6193, 0.25, 0.6174, 0.375, 0.6174, 0.375, 0.6174, 0.25, 0.6174, 0.25, 0.6156, 0.375, 0.6156, 0.603, 0.6412, 0.5, 0.6412, 0.5, 0.6394, 0.603, 0.6394, 0.603, 0.6394, 0.5, 0.6394, 0.5, 0.6374, 0.6029, 0.6374, 0.6029, 0.6374, 0.5, 0.6374, 0.5, 0.6353, 0.6029, 0.6354, 0.6029, 0.6354, 0.5, 0.6353, 0.5, 0.6331, 0.6029, 0.6332, 0.6029, 0.6332, 0.5, 0.6331, 0.5, 0.6309, 0.6029, 0.6309, 0.6029, 0.6309, 0.5, 0.6309, 0.5, 0.6284, 0.603, 0.6284, 0.603, 0.6284, 0.5, 0.6284, 0.5, 0.6259, 0.6029, 0.6258, 0.6029, 0.6258, 0.5, 0.6259, 0.5, 0.6236, 0.6029, 0.6236, 0.6029, 0.6236, 0.5, 0.6236, 0.5, 0.6214, 0.6029, 0.6214, 0.6029, 0.6214, 0.5, 0.6214, 0.5, 0.6193, 0.6029, 0.6193, 0.6029, 0.6193, 0.5, 0.6193, 0.5, 0.6174, 0.603, 0.6174, 0.603, 0.6174, 0.5, 0.6174, 0.5, 0.6156, 0.603, 0.6156, 0.5972, 0.1106, 0.5, 0.1106, 0.5, 0.1088, 0.5976, 0.1088, 0.5963, 0.1126, 0.5, 0.1126, 0.5, 0.1106, 0.5972, 0.1106, 0.5949, 0.1147, 0.5, 0.1147, 0.5, 0.1126, 0.5963, 0.1126, 0.593, 0.1169, 0.5, 0.1169, 0.5, 0.1147, 0.5949, 0.1147, 0.5906, 0.1191, 0.5, 0.1191, 0.5, 0.1169, 0.593, 0.1169, 0.588, 0.1216, 0.5, 0.1216, 0.5, 0.1191, 0.5906, 0.1191, 0.5906, 0.1241, 0.5, 0.1241, 0.5, 0.1216, 0.588, 0.1216, 0.593, 0.1264, 0.5, 0.1264, 0.5, 0.1241, 0.5906, 0.1241, 0.5949, 0.1286, 0.5, 0.1286, 0.5, 0.1264, 0.593, 0.1264, 0.5963, 0.1307, 0.5, 0.1307, 0.5, 0.1286, 0.5949, 0.1286, 0.5972, 0.1326, 0.5, 0.1326, 0.5, 0.1307, 0.5963, 0.1307, 0.5976, 0.1344, 0.5, 0.1344, 0.5, 0.1326, 0.5972, 0.1326, 0.375, 0.1344, 0.5, 0.1344, 0.5, 0.1436, 0.375, 0.1436, 0.636, 0.7384, 0.636, 0.75, 0.614, 0.75, 0.614, 0.7384, 0.614, 0.7384, 0.614, 0.75, 0.603, 0.75, 0.603, 0.7384, 0.647, 0.6504, 0.647, 0.7268, 0.636, 0.7269, 0.6361, 0.6505, 0.6361, 0.6505, 0.636, 0.7269, 0.614, 0.7269, 0.6139, 0.6505, 0.6139, 0.6505, 0.614, 0.7269, 0.603, 0.7268, 0.603, 0.6504, 0.647, 0.5149, 0.647, 0.5299, 0.636, 0.5298, 0.636, 0.5149, 0.636, 0.5149, 0.636, 0.5298, 0.614, 0.5299, 0.614, 0.5149, 0.614, 0.5149, 0.614, 0.5299, 0.603, 0.5299, 0.603, 0.5149, 0.647, 0.7268, 0.647, 0.7384, 0.636, 0.7384, 0.636, 0.7269, 0.636, 0.7269, 0.636, 0.7384, 0.614, 0.7384, 0.614, 0.7269, 0.614, 0.7269, 0.614, 0.7384, 0.603, 0.7384, 0.603, 0.7268, 0.636, 0.5, 0.636, 0.5149, 0.614, 0.5149, 0.614, 0.5, 0.614, 0.5, 0.614, 0.5149, 0.603, 0.5149, 0.603, 0.5, 0.647, 0.5299, 0.647, 0.6064, 0.6361, 0.6062, 0.636, 0.5298, 0.636, 0.5298, 0.6361, 0.6062, 0.6139, 0.6063, 0.614, 0.5299, 0.614, 0.5299, 0.6139, 0.6063, 0.603, 0.6064, 0.603, 0.5299, 0.647, 0.6394, 0.647, 0.6412, 0.636, 0.6413, 0.636, 0.6395, 0.636, 0.6395, 0.636, 0.6413, 0.614, 0.6413, 0.614, 0.6395, 0.614, 0.6395, 0.614, 0.6413, 0.603, 0.6412, 0.603, 0.6394, 0.647, 0.6374, 0.647, 0.6394, 0.636, 0.6395, 0.636, 0.6376, 0.636, 0.6376, 0.636, 0.6395, 0.614, 0.6395, 0.614, 0.6376, 0.614, 0.6376, 0.614, 0.6395, 0.603, 0.6394, 0.6029, 0.6374, 0.647, 0.6354, 0.647, 0.6374, 0.636, 0.6376, 0.636, 0.6354, 0.636, 0.6354, 0.636, 0.6376, 0.614, 0.6376, 0.614, 0.6354, 0.614, 0.6354, 0.614, 0.6376, 0.6029, 0.6374, 0.6029, 0.6354, 0.647, 0.6332, 0.647, 0.6354, 0.636, 0.6354, 0.636, 0.6332, 0.636, 0.6332, 0.636, 0.6354, 0.614, 0.6354, 0.614, 0.6332, 0.614, 0.6332, 0.614, 0.6354, 0.6029, 0.6354, 0.6029, 0.6332, 0.647, 0.6309, 0.647, 0.6332, 0.636, 0.6332, 0.636, 0.6309, 0.636, 0.6309, 0.636, 0.6332, 0.614, 0.6332, 0.6139, 0.6309, 0.6139, 0.6309, 0.614, 0.6332, 0.6029, 0.6332, 0.6029, 0.6309, 0.647, 0.6284, 0.647, 0.6309, 0.636, 0.6309, 0.636, 0.6284, 0.636, 0.6284, 0.636, 0.6309, 0.6139, 0.6309, 0.614, 0.6284, 0.614, 0.6284, 0.6139, 0.6309, 0.6029, 0.6309, 0.603, 0.6284, 0.647, 0.6258, 0.647, 0.6284, 0.636, 0.6284, 0.636, 0.6258, 0.636, 0.6258, 0.636, 0.6284, 0.614, 0.6284, 0.6139, 0.6258, 0.6139, 0.6258, 0.614, 0.6284, 0.603, 0.6284, 0.6029, 0.6258, 0.647, 0.6236, 0.647, 0.6258, 0.636, 0.6258, 0.636, 0.6235, 0.636, 0.6235, 0.636, 0.6258, 0.6139, 0.6258, 0.614, 0.6235, 0.614, 0.6235, 0.6139, 0.6258, 0.6029, 0.6258, 0.6029, 0.6236, 0.647, 0.6214, 0.647, 0.6236, 0.636, 0.6235, 0.636, 0.6213, 0.636, 0.6213, 0.636, 0.6235, 0.614, 0.6235, 0.614, 0.6213, 0.614, 0.6213, 0.614, 0.6235, 0.6029, 0.6236, 0.6029, 0.6214, 0.647, 0.6193, 0.647, 0.6214, 0.636, 0.6213, 0.636, 0.6192, 0.636, 0.6192, 0.636, 0.6213, 0.614, 0.6213, 0.614, 0.6192, 0.614, 0.6192, 0.614, 0.6213, 0.6029, 0.6214, 0.6029, 0.6193, 0.647, 0.6174, 0.647, 0.6193, 0.636, 0.6192, 0.636, 0.6172, 0.636, 0.6172, 0.636, 0.6192, 0.614, 0.6192, 0.614, 0.6172, 0.614, 0.6172, 0.614, 0.6192, 0.6029, 0.6193, 0.603, 0.6174, 0.647, 0.6156, 0.647, 0.6174, 0.636, 0.6172, 0.636, 0.6154, 0.636, 0.6154, 0.636, 0.6172, 0.614, 0.6172, 0.614, 0.6154, 0.614, 0.6154, 0.614, 0.6172, 0.603, 0.6174, 0.603, 0.6156, 0.603, 0.6156, 0.603, 0.6064, 0.6139, 0.6063, 0.614, 0.6154, 0.614, 0.6154, 0.6139, 0.6063, 0.6361, 0.6062, 0.636, 0.6154, 0.636, 0.6154, 0.6361, 0.6062, 0.647, 0.6064, 0.647, 0.6156, 0.603, 0.6504, 0.603, 0.6412, 0.614, 0.6413, 0.6139, 0.6505, 0.6139, 0.6505, 0.614, 0.6413, 0.636, 0.6413, 0.6361, 0.6505, 0.6361, 0.6505, 0.636, 0.6413, 0.647, 0.6412, 0.647, 0.6504, 0.5, 0.75, 0.603, 0.75, 0.614, 0.753, 0.622, 0.761, 0.6242, 0.769, 0.5903, 0.875, 0.5, 0.875, 0.8476, 0.6064, 0.8476, 0.5299, 0.875, 0.5299, 0.875, 0.6062, 0.625, 0.1438, 0.625, 0.2201, 0.6113, 0.2201, 0.6111, 0.1438, 0.6111, 0.1438, 0.6113, 0.2201, 0.5976, 0.2201, 0.5976, 0.1436, 0.8476, 0.7268, 0.8476, 0.6504, 0.875, 0.6506, 0.875, 0.7268, 0.625, 0.02315, 0.625, 0.0994, 0.6111, 0.09945, 0.6113, 0.02314, 0.6113, 0.02314, 0.6111, 0.09945, 0.5976, 0.09958, 0.5976, 0.02315, 0.8472, 0.6174, 0.8476, 0.6156, 0.875, 0.6156, 0.8747, 0.617, 0.6247, 0.133, 0.625, 0.1344, 0.6113, 0.1346, 0.611, 0.1328, 0.611, 0.1328, 0.6113, 0.1346, 0.5976, 0.1344, 0.5972, 0.1326, 0.8463, 0.6193, 0.8472, 0.6174, 0.8746, 0.6174, 0.8736, 0.619, 0.6236, 0.131, 0.6246, 0.1326, 0.611, 0.1328, 0.61, 0.1308, 0.61, 0.1308, 0.611, 0.1328, 0.5972, 0.1326, 0.5963, 0.1307, 0.8449, 0.6214, 0.8463, 0.6193, 0.8734, 0.6193, 0.8718, 0.6212, 0.6218, 0.1288, 0.6234, 0.1307, 0.61, 0.1308, 0.6083, 0.1287, 0.6083, 0.1287, 0.61, 0.1308, 0.5963, 0.1307, 0.5949, 0.1286, 0.843, 0.6236, 0.8449, 0.6214, 0.8716, 0.6214, 0.8693, 0.6234, 0.6193, 0.1266, 0.6216, 0.1286, 0.6083, 0.1287, 0.6061, 0.1265, 0.6061, 0.1265, 0.6083, 0.1287, 0.5949, 0.1286, 0.593, 0.1264, 0.8407, 0.6258, 0.843, 0.6236, 0.8691, 0.6236, 0.8663, 0.6257, 0.6162, 0.1242, 0.6191, 0.1264, 0.6061, 0.1265, 0.6034, 0.1242, 0.6034, 0.1242, 0.6061, 0.1265, 0.593, 0.1264, 0.5906, 0.1241, 0.838, 0.6284, 0.8407, 0.6258, 0.8662, 0.6258, 0.8628, 0.6283, 0.6128, 0.1217, 0.6161, 0.1241, 0.6034, 0.1242, 0.6004, 0.1216, 0.6004, 0.1216, 0.6034, 0.1242, 0.5906, 0.1241, 0.588, 0.1216, 0.8407, 0.6309, 0.838, 0.6284, 0.8628, 0.6284, 0.8662, 0.6309, 0.6161, 0.1191, 0.6128, 0.1216, 0.6004, 0.1216, 0.6034, 0.1191, 0.6034, 0.1191, 0.6004, 0.1216, 0.588, 0.1216, 0.5906, 0.1191, 0.843, 0.6332, 0.8407, 0.6309, 0.8663, 0.631, 0.8692, 0.6332, 0.6191, 0.1169, 0.6162, 0.119, 0.6034, 0.1191, 0.6061, 0.1168, 0.6061, 0.1168, 0.6034, 0.1191, 0.5906, 0.1191, 0.593, 0.1169, 0.8449, 0.6354, 0.843, 0.6332, 0.8693, 0.6333, 0.8716, 0.6354, 0.6216, 0.1147, 0.6193, 0.1167, 0.6061, 0.1168, 0.6083, 0.1146, 0.6083, 0.1146, 0.6061, 0.1168, 0.593, 0.1169, 0.5949, 0.1147, 0.8463, 0.6374, 0.8449, 0.6354, 0.8718, 0.6356, 0.8734, 0.6374, 0.6234, 0.1126, 0.6218, 0.1144, 0.6083, 0.1145, 0.61, 0.1124, 0.61, 0.1124, 0.6083, 0.1145, 0.5949, 0.1147, 0.5963, 0.1126, 0.8472, 0.6394, 0.8463, 0.6374, 0.8736, 0.6377, 0.8746, 0.6394, 0.6246, 0.1106, 0.6236, 0.1123, 0.61, 0.1124, 0.611, 0.1104, 0.611, 0.1104, 0.61, 0.1124, 0.5963, 0.1126, 0.5972, 0.1106, 0.8476, 0.6412, 0.8472, 0.6394, 0.8747, 0.6398, 0.875, 0.6412, 0.625, 0.1088, 0.6247, 0.1102, 0.611, 0.1104, 0.6113, 0.1086, 0.6113, 0.1086, 0.611, 0.1104, 0.5972, 0.1106, 0.5976, 0.1088, 0.5976, 0.1088, 0.5976, 0.09958, 0.6113, 0.09945, 0.6113, 0.1086, 0.6113, 0.1086, 0.6113, 0.09945, 0.625, 0.09958, 0.625, 0.1084, 0.875, 0.6416, 0.875, 0.6504, 0.8476, 0.6504, 0.8476, 0.6412, 0.5976, 0.1436, 0.5976, 0.1344, 0.6113, 0.1346, 0.6113, 0.1438, 0.6113, 0.1438, 0.6113, 0.1346, 0.625, 0.1348, 0.625, 0.1436, 0.875, 0.6064, 0.875, 0.6152, 0.8476, 0.6156, 0.8476, 0.6064, 0.75, 0.7268, 0.8476, 0.7268, 0.875, 0.7294, 0.875, 0.7384, 0.75, 0.7384, 0.75, 0.7468, 0.875, 0.7468, 0.875, 0.75, 0.75, 0.75, 0.625, 0.875, 0.625, 1.0, 0.6076, 1.0, 0.6076, 0.875, 0.6076, 0.875, 0.6076, 1.0, 0.5903, 1.0, 0.5903, 0.875, 0.875, 0.7468, 0.875, 0.7468, 0.875, 0.75, 0.875, 0.75, 0.625, 1.0, 0.625, 1.0, 0.6076, 1.0, 0.6076, 1.0, 0.6076, 1.0, 0.6076, 1.0, 0.5903, 1.0, 0.5903, 1.0, 0.875, 0.7468, 0.875, 0.7468, 0.875, 0.75, 0.875, 0.75, 0.625, 1.0, 0.625, 1.0, 0.6076, 1.0, 0.6076, 1.0, 0.6076, 1.0, 0.6076, 1.0, 0.5903, 1.0, 0.5903, 1.0, 0.5903, 0.875, 0.6242, 0.769, 0.6246, 0.7705, 0.6076, 0.875, 0.6076, 0.875, 0.6246, 0.7705, 0.625, 0.772, 0.625, 0.875, 0.75, 0.75, 0.647, 0.75, 0.647, 0.7468, 0.75, 0.7468, 0.5, 1.0, 0.5903, 1.0, 0.5903, 1.0, 0.5, 1.0, 0.875, 0.73, 0.875, 0.73, 0.875, 0.7268, 0.875, 0.7268, 0.625, 0.02315, 0.625, 0.02315, 0.6079, 0.02315, 0.6079, 0.02315, 0.6079, 0.02315, 0.6079, 0.02315, 0.5908, 0.02315, 0.5908, 0.02315, 0.6175, 0.02315, 0.5908, 0.02315, 0.6079, 0.02315, 0.6212, 0.02315, 0.6212, 0.02315, 0.6079, 0.02315, 0.625, 0.02315, 0.625, 0.02315, 0.875, 0.7268, 0.875, 0.7268, 0.875, 0.73, 0.875, 0.7276, 0.875, 0.7384, 0.875, 0.73, 0.875, 0.73, 0.875, 0.7384, 0.875, 0.5025, 0.875, 0.5025, 0.875, 0.5, 0.875, 0.5, 0.625, 0.25, 0.625, 0.25, 0.6147, 0.25, 0.6147, 0.25, 0.6147, 0.25, 0.6147, 0.25, 0.6045, 0.25, 0.6045, 0.25, 0.875, 0.5025, 0.75, 0.5025, 0.75, 0.5, 0.875, 0.5, 0.625, 0.25, 0.625, 0.375, 0.6147, 0.375, 0.6147, 0.25, 0.6147, 0.25, 0.6147, 0.375, 0.6045, 0.375, 0.6045, 0.25, 0.875, 0.5025, 0.875, 0.5025, 0.875, 0.5, 0.875, 0.5, 0.625, 0.25, 0.625, 0.25, 0.6147, 0.25, 0.6147, 0.25, 0.6147, 0.25, 0.6147, 0.25, 0.6045, 0.25, 0.6045, 0.25, 0.6245, 0.4798, 0.6045, 0.375, 0.6147, 0.375, 0.6248, 0.4789, 0.6248, 0.4789, 0.6147, 0.375, 0.625, 0.375, 0.625, 0.478, 0.647, 0.5, 0.75, 0.5, 0.75, 0.5025, 0.647, 0.5025, 0.75, 0.5025, 0.875, 0.5025, 0.875, 0.5149, 0.75, 0.5149, 0.875, 0.5274, 0.875, 0.5274, 0.875, 0.5299, 0.875, 0.5299, 0.625, 0.2201, 0.625, 0.2201, 0.6146, 0.2201, 0.6146, 0.2201, 0.6146, 0.2201, 0.6146, 0.2201, 0.6042, 0.2201, 0.6042, 0.2201, 0.6042, 0.2201, 0.6204, 0.2201, 0.6227, 0.2201, 0.6146, 0.2201, 0.6146, 0.2201, 0.6227, 0.2201, 0.625, 0.2201, 0.625, 0.2201, 0.875, 0.5299, 0.875, 0.5299, 0.875, 0.5292, 0.875, 0.5274, 0.875, 0.5274, 0.875, 0.5149, 0.875, 0.5149, 0.875, 0.5274])
me_plane_002.materials.append(None)
me_plane_002.update()

# ---- objects
ob_servingtray = bpy.data.objects.new('ServingTray', me_plane_002)

# ---- transforms, parenting, visibility, modifiers, constraints
ob_servingtray.location = (0.0, 0.0, 0.0)
_m = ob_servingtray.modifiers.new('Mirror', 'MIRROR')

# ---- collection membership
col_export.objects.link(ob_servingtray)

# ---- scene / render settings (as saved in the file)
scene.frame_start = 1; scene.frame_end = 250; scene.frame_set(1)
scene.render.engine = 'BLENDER_EEVEE_NEXT'
scene.cycles.sampling_pattern = 'TABULATED_SOBOL'
scene.cycles.use_light_tree = False
scene.view_settings.view_transform = 'Filmic'
bpy.context.view_layer.update()

# ---- added for rendering (the .blend has no active camera and no usable light): camera, sun
cam_auto = bpy.data.cameras.new('AutoCamera')
cam_auto.lens = 50.0
cam_auto.sensor_width = 36.0
cam_auto.clip_end = 1000.0
ob_auto_camera = bpy.data.objects.new('AutoCamera', cam_auto)
scene.collection.objects.link(ob_auto_camera)
ob_auto_camera.location = (0.270316, -0.32438, 0.221436)
ob_auto_camera.rotation_euler = (1.09748, -7.21219e-08, 0.694738)
scene.camera = ob_auto_camera
light_auto_sun = bpy.data.lights.new('AutoSun', 'SUN')
light_auto_sun.energy = 3.0
light_auto_sun.angle = 0.0523599
ob_auto_sun = bpy.data.objects.new('AutoSun', light_auto_sun)
scene.collection.objects.link(ob_auto_sun)
ob_auto_sun.rotation_euler = (0.872665, 0.174533, 0.523599)
bpy.context.view_layer.update()
